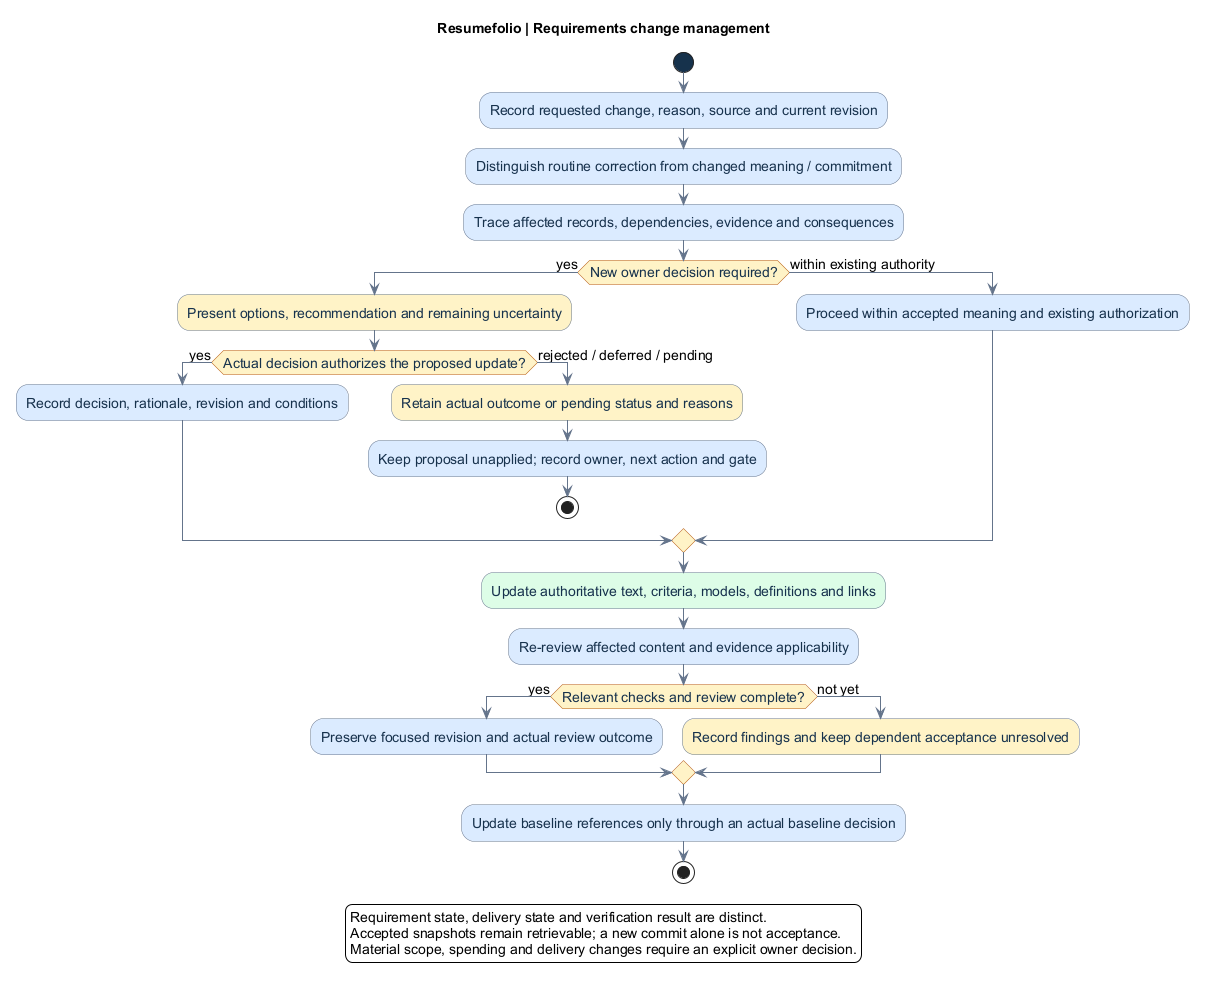

The diagram above was rendered by PlantUML. Its source (embedded in the PNG):
@startuml
title Resumefolio | Requirements change management
skinparam backgroundColor white
skinparam defaultFontName Arial
skinparam defaultFontSize 14
skinparam shadowing false
skinparam ArrowColor #64748B
skinparam activity {
 BackgroundColor #DBEAFE
 BorderColor #64748B
 FontColor #17324D
 DiamondBackgroundColor #FEF3C7
 DiamondBorderColor #B45309
 StartColor #17324D
 EndColor #17324D
}
start
:Record requested change, reason, source and current revision;
:Distinguish routine correction from changed meaning / commitment;
:Trace affected records, dependencies, evidence and consequences;
if (New owner decision required?) then (yes)
 :Present options, recommendation and remaining uncertainty; <<#FEF3C7>>
 if (Actual decision authorizes the proposed update?) then (yes)
  :Record decision, rationale, revision and conditions;
 else (rejected / deferred / pending)
  :Retain actual outcome or pending status and reasons; <<#FEF3C7>>
  :Keep proposal unapplied; record owner, next action and gate;
  stop
 endif
else (within existing authority)
 :Proceed within accepted meaning and existing authorization;
endif
:Update authoritative text, criteria, models, definitions and links; <<#DCFCE7>>
:Re-review affected content and evidence applicability;
if (Relevant checks and review complete?) then (yes)
 :Preserve focused revision and actual review outcome;
else (not yet)
 :Record findings and keep dependent acceptance unresolved; <<#FEF3C7>>
endif
:Update baseline references only through an actual baseline decision;
stop
legend bottom
Requirement state, delivery state and verification result are distinct.
Accepted snapshots remain retrievable; a new commit alone is not acceptance.
Material scope, spending and delivery changes require an explicit owner decision.
endlegend
@enduml